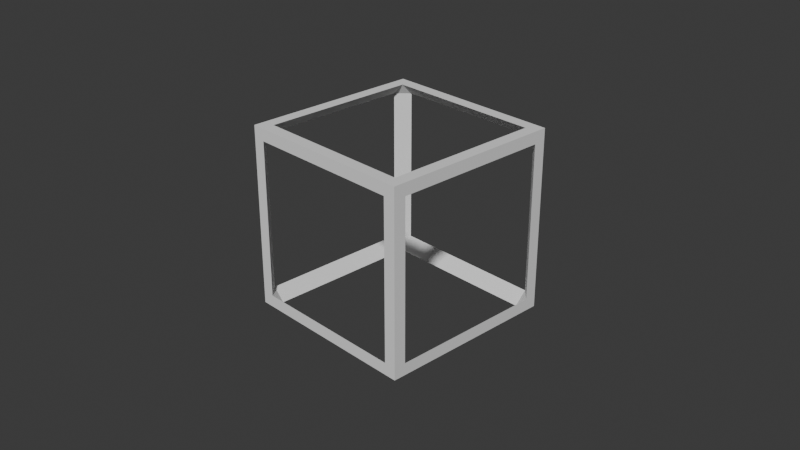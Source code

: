 # Source: ReferenceFrame.blend  (saved by Blender 4.1.24; exported with 4.5.12 LTS)
import bpy
from mathutils import Matrix  # noqa: F401  (used for matrix-valued properties, if any)

bpy.ops.wm.read_factory_settings(use_empty=True)
scene = bpy.context.scene
scene.name = 'Scene'

# ---- collections
col_collection = bpy.data.collections.new('Collection'); scene.collection.children.link(col_collection)

# ---- world
world_world = bpy.data.worlds.new('World'); scene.world = world_world
world_world.use_nodes = True; world_world.node_tree.nodes.clear()
_N = world_world.node_tree.nodes; _L = world_world.node_tree.links
n0 = _N.new('ShaderNodeOutputWorld'); n0.name = 'World Output'; n0.location = (300, 300)
n1 = _N.new('ShaderNodeBackground'); n1.name = 'Background'; n1.location = (10, 300)
n1.inputs[0].default_value = (0.05088, 0.05088, 0.05088, 1.0)
_L.new(n1.outputs[0], n0.inputs[0])
n0.is_active_output = True
world_world.color = (0.05088, 0.05088, 0.05088)
world_world.use_sun_shadow = False
world_world.sun_shadow_jitter_overblur = 0.0

# ---- cameras
cam_camera = bpy.data.cameras.new('Camera')
cam_camera.clip_end = 100.0
cam_camera.ortho_scale = 7.314

# ---- meshes
me_wallframeiron0_002 = bpy.data.meshes.new('WallFrameIron0.002')
me_wallframeiron0_002.from_pydata([(0.8667, 0.8667, 1.0), (1.0, 0.8667, 0.8667), (0.8667, 1.0, 0.8667), (-1.0, 0.8667, 0.8667), (-0.8667, 0.8667, 1.0), (-0.8667, 1.0, 0.8667), (-0.8667, 0.8667, -1.0), (-1.0, 0.8667, -0.8667), (-0.8667, 1.0, -0.8667), (1.0, 0.8667, -0.8667), (0.8667, 0.8667, -1.0), (0.8667, 1.0, -0.8667), (-1.0, -0.8667, -0.8667), (-0.8667, -0.8667, -1.0), (-0.8667, -1.0, -0.8667), (0.8667, -0.8667, -1.0), (1.0, -0.8667, -0.8667), (0.8667, -1.0, -0.8667), (1.0, -0.8667, 0.8667), (0.8667, -0.8667, 1.0), (0.8667, -1.0, 0.8667), (-0.8667, -0.8667, 1.0), (-1.0, -0.8667, 0.8667), (-0.8667, -1.0, 0.8667), (-1.0, 1.0, 1.0), (-0.8667, 1.0, 0.8667), (0.8667, 1.0, 0.8667), (1.0, 1.0, 1.0), (0.8667, 1.0, -0.8667), (-0.8667, 1.0, -0.8667), (-1.0, 1.0, -1.0), (1.0, 1.0, -1.0), (1.0, 1.0, 1.0), (0.8667, 0.8667, 1.0), (-0.8667, 0.8667, 1.0), (-1.0, 1.0, 1.0), (-1.0, 1.0, -1.0), (-0.8667, 0.8667, -1.0), (0.8667, 0.8667, -1.0), (1.0, 1.0, -1.0), (-0.8667, 0.8667, 1.0), (0.8667, 0.8667, 1.0), (0.8667, 1.0, 0.8667), (-0.8667, 1.0, 0.8667), (-0.8667, 1.0, -0.8667), (0.8667, 1.0, -0.8667), (0.8667, 0.8667, -1.0), (-0.8667, 0.8667, -1.0), (1.0, -1.0, 1.0), (0.8667, -1.0, 0.8667), (-0.8667, -1.0, 0.8667), (-1.0, -1.0, 1.0), (-0.8667, -1.0, -0.8667), (0.8667, -1.0, -0.8667), (1.0, -1.0, -1.0), (-1.0, -1.0, -1.0), (-1.0, -1.0, 1.0), (-0.8667, -0.8667, 1.0), (0.8667, -0.8667, 1.0), (1.0, -1.0, 1.0), (1.0, -1.0, -1.0), (0.8667, -0.8667, -1.0), (-0.8667, -0.8667, -1.0), (-1.0, -1.0, -1.0), (0.8667, -0.8667, 1.0), (-0.8667, -0.8667, 1.0), (-0.8667, -1.0, 0.8667), (0.8667, -1.0, 0.8667), (0.8667, -1.0, -0.8667), (-0.8667, -1.0, -0.8667), (-0.8667, -0.8667, -1.0), (0.8667, -0.8667, -1.0), (1.0, 1.0, 1.0), (1.0, 0.8667, 0.8667), (1.0, -0.8667, 0.8667), (1.0, -1.0, 1.0), (1.0, -0.8667, -0.8667), (1.0, 0.8667, -0.8667), (1.0, 1.0, -1.0), (1.0, -1.0, -1.0), (1.0, -0.8667, 0.8667), (1.0, -0.8667, -0.8667), (1.0, -1.0, -1.0), (1.0, -1.0, 1.0), (1.0, 1.0, -1.0), (1.0, 0.8667, -0.8667), (1.0, 0.8667, 0.8667), (1.0, 1.0, 1.0), (1.0, -1.0, 1.0), (0.8667, -0.8667, 1.0), (0.8667, 0.8667, 1.0), (1.0, 1.0, 1.0), (1.0, 1.0, -1.0), (0.8667, 0.8667, -1.0), (0.8667, -0.8667, -1.0), (1.0, -1.0, -1.0), (0.8667, -1.0, 0.8667), (0.8667, -1.0, -0.8667), (1.0, -0.8667, -0.8667), (1.0, -0.8667, 0.8667), (0.8667, 0.8667, 1.0), (0.8667, -0.8667, 1.0), (1.0, -0.8667, 0.8667), (1.0, 0.8667, 0.8667), (1.0, -1.0, -1.0), (0.8667, -1.0, -0.8667), (0.8667, -1.0, 0.8667), (1.0, -1.0, 1.0), (1.0, 1.0, 1.0), (0.8667, 1.0, 0.8667), (0.8667, 1.0, -0.8667), (1.0, 1.0, -1.0), (1.0, 0.8667, -0.8667), (1.0, -0.8667, -0.8667), (0.8667, -0.8667, -1.0), (0.8667, 0.8667, -1.0), (1.0, 0.8667, 0.8667), (1.0, 0.8667, -0.8667), (0.8667, 1.0, -0.8667), (0.8667, 1.0, 0.8667), (-1.0, 1.0, -1.0), (-1.0, 0.8667, -0.8667), (-1.0, -0.8667, -0.8667), (-1.0, -1.0, -1.0), (-1.0, -0.8667, 0.8667), (-1.0, 0.8667, 0.8667), (-1.0, 1.0, 1.0), (-1.0, -1.0, 1.0), (-1.0, -0.8667, -0.8667), (-1.0, -0.8667, 0.8667), (-1.0, -1.0, 1.0), (-1.0, -1.0, -1.0), (-1.0, 1.0, 1.0), (-1.0, 0.8667, 0.8667), (-1.0, 0.8667, -0.8667), (-1.0, 1.0, -1.0), (-1.0, -1.0, -1.0), (-0.8667, -0.8667, -1.0), (-0.8667, 0.8667, -1.0), (-1.0, 1.0, -1.0), (-1.0, 1.0, 1.0), (-0.8667, 0.8667, 1.0), (-0.8667, -0.8667, 1.0), (-1.0, -1.0, 1.0), (-0.8667, -1.0, -0.8667), (-0.8667, -1.0, 0.8667), (-1.0, -0.8667, 0.8667), (-1.0, -0.8667, -0.8667), (-0.8667, 0.8667, -1.0), (-0.8667, -0.8667, -1.0), (-1.0, -0.8667, -0.8667), (-1.0, 0.8667, -0.8667), (-1.0, -1.0, 1.0), (-0.8667, -1.0, 0.8667), (-0.8667, -1.0, -0.8667), (-1.0, -1.0, -1.0), (-1.0, 1.0, -1.0), (-0.8667, 1.0, -0.8667), (-0.8667, 1.0, 0.8667), (-1.0, 1.0, 1.0), (-1.0, 0.8667, 0.8667), (-1.0, -0.8667, 0.8667), (-0.8667, -0.8667, 1.0), (-0.8667, 0.8667, 1.0), (-1.0, 0.8667, -0.8667), (-1.0, 0.8667, 0.8667), (-0.8667, 1.0, 0.8667), (-0.8667, 1.0, -0.8667)], [], [(2, 1, 0), (5, 4, 3), (8, 7, 6), (11, 10, 9), (14, 13, 12), (17, 16, 15), (20, 19, 18), (23, 22, 21), (26, 25, 24), (27, 26, 24), (30, 29, 28), (31, 30, 28), (34, 33, 32), (35, 34, 32), (38, 37, 36), (39, 38, 36), (42, 41, 40), (43, 42, 40), (46, 45, 44), (47, 46, 44), (50, 49, 48), (51, 50, 48), (54, 53, 52), (55, 54, 52), (58, 57, 56), (59, 58, 56), (62, 61, 60), (63, 62, 60), (66, 65, 64), (67, 66, 64), (70, 69, 68), (71, 70, 68), (74, 73, 72), (75, 74, 72), (78, 77, 76), (79, 78, 76), (82, 81, 80), (83, 82, 80), (86, 85, 84), (87, 86, 84), (90, 89, 88), (91, 90, 88), (94, 93, 92), (95, 94, 92), (98, 97, 96), (99, 98, 96), (102, 101, 100), (103, 102, 100), (106, 105, 104), (107, 106, 104), (110, 109, 108), (111, 110, 108), (114, 113, 112), (115, 114, 112), (118, 117, 116), (119, 118, 116), (122, 121, 120), (123, 122, 120), (126, 125, 124), (127, 126, 124), (130, 129, 128), (131, 130, 128), (134, 133, 132), (135, 134, 132), (138, 137, 136), (139, 138, 136), (142, 141, 140), (143, 142, 140), (146, 145, 144), (147, 146, 144), (150, 149, 148), (151, 150, 148), (154, 153, 152), (155, 154, 152), (158, 157, 156), (159, 158, 156), (162, 161, 160), (163, 162, 160), (166, 165, 164), (167, 166, 164)])
_uv = me_wallframeiron0_002.uv_layers.new(name='UVMap')
_uv.uv.foreach_set('vector', [0.8734, 0.8753, 0.8739, 0.8753, 0.8734, 0.8748, 0.8739, 0.8753, 0.8739, 0.8748, 0.8734, 0.8753, 0.8739, 0.8753, 0.8739, 0.8748, 0.8734, 0.8748, 0.8739, 0.8753, 0.8734, 0.8748, 0.8739, 0.8748, 0.8739, 0.8748, 0.8739, 0.8753, 0.8734, 0.8748, 0.8734, 0.8748, 0.8739, 0.8748, 0.8734, 0.8753, 0.8734, 0.8753, 0.8734, 0.8748, 0.8739, 0.8753, 0.8739, 0.8753, 0.8734, 0.8753, 0.8739, 0.8748, 0.968, 0.9639, 0.7814, 0.9639, 0.7671, 0.7433, 0.9823, 0.7433, 0.968, 0.9639, 0.7671, 0.7433, 0.9823, 0.7433, 0.968, 0.9639, 0.7814, 0.9639, 0.7671, 0.7433, 0.9823, 0.7433, 0.7814, 0.9639, 0.968, 0.9639, 0.7814, 0.9639, 0.7671, 0.7433, 0.9823, 0.7433, 0.968, 0.9639, 0.7671, 0.7433, 0.968, 0.9639, 0.7814, 0.9639, 0.7671, 0.7433, 0.9823, 0.7433, 0.968, 0.9639, 0.7671, 0.7433, 0.398, 0.6675, 0.398, 0.667, 0.3915, 0.667, 0.3915, 0.6675, 0.398, 0.6675, 0.3915, 0.667, 0.3927, 0.6693, 0.3927, 0.67, 0.3927, 0.67, 0.3927, 0.6693, 0.3927, 0.6693, 0.3927, 0.67, 0.968, 0.9639, 0.7814, 0.9639, 0.7671, 0.7433, 0.9823, 0.7433, 0.968, 0.9639, 0.7671, 0.7433, 0.9823, 0.7433, 0.968, 0.9639, 0.7814, 0.9639, 0.7671, 0.7433, 0.9823, 0.7433, 0.7814, 0.9639, 0.968, 0.9639, 0.7814, 0.9639, 0.7671, 0.7433, 0.9823, 0.7433, 0.968, 0.9639, 0.7671, 0.7433, 0.968, 0.9639, 0.7814, 0.9639, 0.7671, 0.7433, 0.9823, 0.7433, 0.968, 0.9639, 0.7671, 0.7433, 0.3915, 0.6675, 0.3915, 0.667, 0.398, 0.667, 0.398, 0.6675, 0.3915, 0.6675, 0.398, 0.667, 0.3915, 0.6675, 0.3915, 0.667, 0.398, 0.667, 0.398, 0.6675, 0.3915, 0.6675, 0.398, 0.667, 0.968, 0.9639, 0.7814, 0.9639, 0.7671, 0.7433, 0.9823, 0.7433, 0.968, 0.9639, 0.7671, 0.7433, 0.9823, 0.7433, 0.968, 0.9639, 0.7814, 0.9639, 0.7671, 0.7433, 0.9823, 0.7433, 0.7814, 0.9639, 0.9823, 0.7433, 0.968, 0.9639, 0.7814, 0.9639, 0.7671, 0.7433, 0.9823, 0.7433, 0.7814, 0.9639, 0.968, 0.9639, 0.7814, 0.9639, 0.7671, 0.7433, 0.9823, 0.7433, 0.968, 0.9639, 0.7671, 0.7433, 0.968, 0.9639, 0.7814, 0.9639, 0.7671, 0.7433, 0.9823, 0.7433, 0.968, 0.9639, 0.7671, 0.7433, 0.968, 0.9639, 0.7814, 0.9639, 0.7671, 0.7433, 0.9823, 0.7433, 0.968, 0.9639, 0.7671, 0.7433, 0.395, 0.6706, 0.3945, 0.6706, 0.3945, 0.664, 0.395, 0.664, 0.395, 0.6706, 0.3945, 0.664, 0.3927, 0.67, 0.3927, 0.6693, 0.3927, 0.6693, 0.3927, 0.67, 0.3927, 0.67, 0.3927, 0.6693, 0.968, 0.9639, 0.7814, 0.9639, 0.7671, 0.7433, 0.9823, 0.7433, 0.968, 0.9639, 0.7671, 0.7433, 0.968, 0.9639, 0.7814, 0.9639, 0.7671, 0.7433, 0.9823, 0.7433, 0.968, 0.9639, 0.7671, 0.7433, 0.3945, 0.664, 0.395, 0.664, 0.395, 0.6706, 0.3945, 0.6706, 0.3945, 0.664, 0.395, 0.6706, 0.3915, 0.6675, 0.3915, 0.667, 0.398, 0.667, 0.398, 0.6675, 0.3915, 0.6675, 0.398, 0.667, 0.968, 0.9639, 0.7814, 0.9639, 0.7671, 0.7433, 0.9823, 0.7433, 0.968, 0.9639, 0.7671, 0.7433, 0.9823, 0.7433, 0.968, 0.9639, 0.7814, 0.9639, 0.7671, 0.7433, 0.9823, 0.7433, 0.7814, 0.9639, 0.9823, 0.7433, 0.968, 0.9639, 0.7814, 0.9639, 0.7671, 0.7433, 0.9823, 0.7433, 0.7814, 0.9639, 0.968, 0.9639, 0.7814, 0.9639, 0.7671, 0.7433, 0.9823, 0.7433, 0.968, 0.9639, 0.7671, 0.7433, 0.968, 0.9639, 0.7814, 0.9639, 0.7671, 0.7433, 0.9823, 0.7433, 0.968, 0.9639, 0.7671, 0.7433, 0.968, 0.9639, 0.7814, 0.9639, 0.7671, 0.7433, 0.9823, 0.7433, 0.968, 0.9639, 0.7671, 0.7433, 0.3945, 0.664, 0.395, 0.664, 0.395, 0.6706, 0.3945, 0.6706, 0.3945, 0.664, 0.395, 0.6706, 0.3945, 0.664, 0.395, 0.664, 0.395, 0.6706, 0.3945, 0.6706, 0.3945, 0.664, 0.395, 0.6706, 0.968, 0.9639, 0.7814, 0.9639, 0.7671, 0.7433, 0.9823, 0.7433, 0.968, 0.9639, 0.7671, 0.7433, 0.968, 0.9639, 0.7814, 0.9639, 0.7671, 0.7433, 0.9823, 0.7433, 0.968, 0.9639, 0.7671, 0.7433, 0.393, 0.6696, 0.3923, 0.6696, 0.3923, 0.6696, 0.393, 0.6696, 0.393, 0.6696, 0.3923, 0.6696, 0.398, 0.6675, 0.398, 0.667, 0.3915, 0.667, 0.3915, 0.6675, 0.398, 0.6675, 0.3915, 0.667])
me_wallframeiron0_002.update()
me_wallframeiron0_002.normals_split_custom_set([tuple(v) for v in zip(*[iter([-0.5774, -0.5774, -0.5774, -0.5774, -0.5774, -0.5774, -0.5774, -0.5774, -0.5774, 0.5774, -0.5774, -0.5774, 0.5774, -0.5774, -0.5774, 0.5774, -0.5774, -0.5774, 0.5774, -0.5774, 0.5774, 0.5774, -0.5774, 0.5774, 0.5774, -0.5774, 0.5774, -0.5774, -0.5774, 0.5774, -0.5774, -0.5774, 0.5774, -0.5774, -0.5774, 0.5774, 0.5774, 0.5774, 0.5774, 0.5774, 0.5774, 0.5774, 0.5774, 0.5774, 0.5774, -0.5774, 0.5774, 0.5774, -0.5774, 0.5774, 0.5774, -0.5774, 0.5774, 0.5774, -0.5774, 0.5774, -0.5774, -0.5774, 0.5774, -0.5774, -0.5774, 0.5774, -0.5774, 0.5774, 0.5774, -0.5774, 0.5774, 0.5774, -0.5774, 0.5774, 0.5774, -0.5774, 0.0, 1.0, 5.158e-07, 0.0, 1.0, 5.158e-07, 0.0, 1.0, 5.158e-07, 0.0, 1.0, 0.0, 0.0, 1.0, 0.0, 0.0, 1.0, 0.0, 0.0, 1.0, -1.032e-06, 0.0, 1.0, -1.032e-06, 0.0, 1.0, -1.032e-06, 0.0, 1.0, 0.0, 0.0, 1.0, 0.0, 0.0, 1.0, 0.0, 0.0, 0.0, 1.0, 0.0, 0.0, 1.0, 0.0, 0.0, 1.0, 0.0, 0.0, 1.0, 0.0, 0.0, 1.0, 0.0, 0.0, 1.0, 0.0, 0.0, -1.0, 0.0, 0.0, -1.0, 0.0, 0.0, -1.0, 0.0, 0.0, -1.0, 0.0, 0.0, -1.0, 0.0, 0.0, -1.0, 0.0, -0.7071, -0.7071, 0.0, -0.7071, -0.7071, 0.0, -0.7071, -0.7071, 0.0, -0.7071, -0.7071, 0.0, -0.7071, -0.7071, 0.0, -0.7071, -0.7071, 0.0, -0.7071, 0.7071, 0.0, -0.7071, 0.7071, 0.0, -0.7071, 0.7071, 0.0, -0.7071, 0.7071, 0.0, -0.7071, 0.7071, 0.0, -0.7071, 0.7071, 0.0, -1.0, 5.158e-07, 0.0, -1.0, 5.158e-07, 0.0, -1.0, 5.158e-07, 0.0, -1.0, 0.0, 0.0, -1.0, 0.0, 0.0, -1.0, 0.0, 0.0, -1.0, -1.032e-06, 0.0, -1.0, -1.032e-06, 0.0, -1.0, -1.032e-06, 0.0, -1.0, 0.0, 0.0, -1.0, 0.0, 0.0, -1.0, 0.0, 0.0, 0.0, 1.0, 0.0, 0.0, 1.0, 0.0, 0.0, 1.0, 0.0, 0.0, 1.0, 0.0, 0.0, 1.0, 0.0, 0.0, 1.0, 0.0, 0.0, -1.0, 0.0, 0.0, -1.0, 0.0, 0.0, -1.0, 0.0, 0.0, -1.0, 0.0, 0.0, -1.0, 0.0, 0.0, -1.0, 0.0, 0.7071, -0.7071, 0.0, 0.7071, -0.7071, 0.0, 0.7071, -0.7071, 0.0, 0.7071, -0.7071, 0.0, 0.7071, -0.7071, 0.0, 0.7071, -0.7071, 0.0, 0.7071, 0.7071, 0.0, 0.7071, 0.7071, 0.0, 0.7071, 0.7071, 0.0, 0.7071, 0.7071, 0.0, 0.7071, 0.7071, 0.0, 0.7071, 0.7071, 1.0, 0.0, 0.0, 1.0, 0.0, 0.0, 1.0, 0.0, 0.0, 1.0, 0.0, 0.0, 1.0, 0.0, 0.0, 1.0, 0.0, 0.0, 1.0, 0.0, 0.0, 1.0, 0.0, 0.0, 1.0, 0.0, 0.0, 1.0, 0.0, 0.0, 1.0, 0.0, 0.0, 1.0, 0.0, 0.0, 1.0, -1.032e-06, 0.0, 1.0, -1.032e-06, 0.0, 1.0, -1.032e-06, 0.0, 1.0, 0.0, 0.0, 1.0, 0.0, 0.0, 1.0, 0.0, 0.0, 1.0, 5.158e-07, 0.0, 1.0, 5.158e-07, 0.0, 1.0, 5.158e-07, 0.0, 1.0, 0.0, 0.0, 1.0, 0.0, 0.0, 1.0, 0.0, 0.0, 5.158e-07, 0.0, 1.0, 5.158e-07, 0.0, 1.0, 5.158e-07, 0.0, 1.0, 0.0, 0.0, 1.0, 0.0, 0.0, 1.0, 0.0, 0.0, 1.0, 5.158e-07, 0.0, -1.0, 5.158e-07, 0.0, -1.0, 5.158e-07, 0.0, -1.0, 0.0, 0.0, -1.0, 0.0, 0.0, -1.0, 0.0, 0.0, -1.0, -0.7071, 0.7071, 0.0, -0.7071, 0.7071, 0.0, -0.7071, 0.7071, 0.0, -0.7071, 0.7071, 0.0, -0.7071, 0.7071, 0.0, -0.7071, 0.7071, 0.0, -0.7071, 0.0, -0.7071, -0.7071, 0.0, -0.7071, -0.7071, 0.0, -0.7071, -0.7071, 0.0, -0.7071, -0.7071, 0.0, -0.7071, -0.7071, 0.0, -0.7071, 0.0, -1.0, 0.0, 0.0, -1.0, 0.0, 0.0, -1.0, 0.0, 0.0, -1.0, 0.0, 0.0, -1.0, 0.0, 0.0, -1.0, 0.0, 0.0, 1.0, 0.0, 0.0, 1.0, 0.0, 0.0, 1.0, 0.0, 0.0, 1.0, 0.0, 0.0, 1.0, 0.0, 0.0, 1.0, 0.0, -0.7071, 0.0, 0.7071, -0.7071, 0.0, 0.7071, -0.7071, 0.0, 0.7071, -0.7071, 0.0, 0.7071, -0.7071, 0.0, 0.7071, -0.7071, 0.0, 0.7071, -0.7071, -0.7071, 0.0, -0.7071, -0.7071, 0.0, -0.7071, -0.7071, 0.0, -0.7071, -0.7071, 0.0, -0.7071, -0.7071, 0.0, -0.7071, -0.7071, 0.0, -1.0, 0.0, 0.0, -1.0, 0.0, 0.0, -1.0, 0.0, 0.0, -1.0, 0.0, 0.0, -1.0, 0.0, 0.0, -1.0, 0.0, 0.0, -1.0, 0.0, 0.0, -1.0, 0.0, 0.0, -1.0, 0.0, 0.0, -1.0, 0.0, 0.0, -1.0, 0.0, 0.0, -1.0, 0.0, 0.0, -1.0, -1.032e-06, 0.0, -1.0, -1.032e-06, 0.0, -1.0, -1.032e-06, 0.0, -1.0, 0.0, 0.0, -1.0, 0.0, 0.0, -1.0, 0.0, 0.0, -1.0, 5.158e-07, 0.0, -1.0, 5.158e-07, 0.0, -1.0, 5.158e-07, 0.0, -1.0, 0.0, 0.0, -1.0, 0.0, 0.0, -1.0, 0.0, 0.0, -5.158e-07, 0.0, -1.0, -5.158e-07, 0.0, -1.0, -5.158e-07, 0.0, -1.0, 0.0, 0.0, -1.0, 0.0, 0.0, -1.0, 0.0, 0.0, -1.0, -5.158e-07, 0.0, 1.0, -5.158e-07, 0.0, 1.0, -5.158e-07, 0.0, 1.0, 0.0, 0.0, 1.0, 0.0, 0.0, 1.0, 0.0, 0.0, 1.0, 0.7071, 0.7071, 0.0, 0.7071, 0.7071, 0.0, 0.7071, 0.7071, 0.0, 0.7071, 0.7071, 0.0, 0.7071, 0.7071, 0.0, 0.7071, 0.7071, 0.0, 0.7071, 0.0, 0.7071, 0.7071, 0.0, 0.7071, 0.7071, 0.0, 0.7071, 0.7071, 0.0, 0.7071, 0.7071, 0.0, 0.7071, 0.7071, 0.0, 0.7071, 0.0, -1.0, 0.0, 0.0, -1.0, 0.0, 0.0, -1.0, 0.0, 0.0, -1.0, 0.0, 0.0, -1.0, 0.0, 0.0, -1.0, 0.0, 0.0, 1.0, 0.0, 0.0, 1.0, 0.0, 0.0, 1.0, 0.0, 0.0, 1.0, 0.0, 0.0, 1.0, 0.0, 0.0, 1.0, 0.0, 0.7071, 0.0, -0.7071, 0.7071, 0.0, -0.7071, 0.7071, 0.0, -0.7071, 0.7071, 0.0, -0.7071, 0.7071, 0.0, -0.7071, 0.7071, 0.0, -0.7071, 0.7071, -0.7071, 0.0, 0.7071, -0.7071, 0.0, 0.7071, -0.7071, 0.0, 0.7071, -0.7071, 0.0, 0.7071, -0.7071, 0.0, 0.7071, -0.7071, 0.0])] * 3)])

# ---- objects
ob_wallframeiron0_001 = bpy.data.objects.new('WallFrameIron0.001', me_wallframeiron0_002)
ob_camera = bpy.data.objects.new('Camera', cam_camera)

# ---- transforms, parenting, visibility, modifiers, constraints
ob_wallframeiron0_001.location = (0.0, 0.0, 0.0)
ob_wallframeiron0_001.rotation_euler = (1.571, -0.0, 0.0)
ob_camera.location = (7.359, -6.926, 4.958)
ob_camera.rotation_euler = (1.109, 0.0, 0.8149)
ob_camera.lock_rotations_4d = False
ob_camera.empty_display_type = 'ARROWS'
ob_camera.color = (0.0, 0.0, 0.0, 0.0)
ob_camera.display_type = 'WIRE'
ob_camera.lineart.crease_threshold = 0.0

# ---- collection membership
scene.collection.objects.link(ob_wallframeiron0_001)
col_collection.objects.link(ob_camera)

# ---- scene / render settings (as saved in the file)
scene.camera = ob_camera
scene.frame_start = 1; scene.frame_end = 250; scene.frame_set(0)
scene.render.engine = 'BLENDER_EEVEE_NEXT'
scene.cycles.sampling_pattern = 'TABULATED_SOBOL'
scene.eevee.ray_tracing_options.trace_max_roughness = 0.0
scene.unit_settings.scale_length = 2.0
bpy.context.view_layer.update()

# ---- added for rendering (the .blend has no usable light): sun
light_auto_sun = bpy.data.lights.new('AutoSun', 'SUN')
light_auto_sun.energy = 3.0
light_auto_sun.angle = 0.0523599
ob_auto_sun = bpy.data.objects.new('AutoSun', light_auto_sun)
scene.collection.objects.link(ob_auto_sun)
ob_auto_sun.rotation_euler = (0.872665, 0.174533, 0.523599)
bpy.context.view_layer.update()

